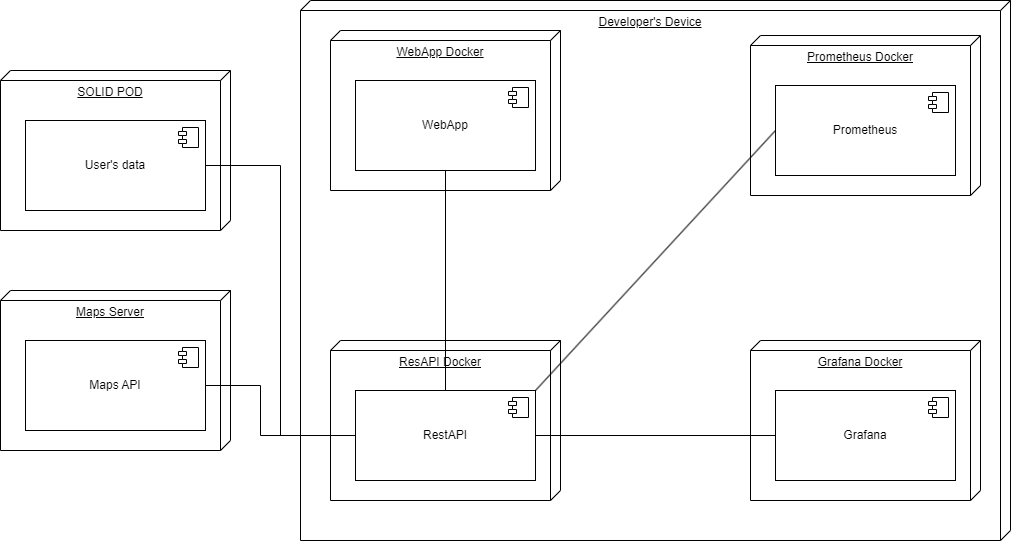

The diagram above was exported from draw.io. Its source (the exported page's mxGraphModel, read from the mxfile embedded in the PNG):
<mxGraphModel dx="1415" dy="804" grid="1" gridSize="10" guides="1" tooltips="1" connect="1" arrows="1" fold="1" page="1" pageScale="1" pageWidth="2336" pageHeight="1654" math="0" shadow="0">
  <root>
    <mxCell id="0" />
    <mxCell id="1" parent="0" />
    <mxCell id="RbarNLy3lY0XOWOLrZF4-8" value="Developer's Device" style="verticalAlign=top;align=center;spacingTop=8;spacingLeft=2;spacingRight=12;shape=cube;size=10;direction=south;fontStyle=4;html=1;whiteSpace=wrap;" vertex="1" parent="1">
      <mxGeometry x="520" y="290" width="710" height="540" as="geometry" />
    </mxCell>
    <mxCell id="RbarNLy3lY0XOWOLrZF4-12" value="ResAPI Docker" style="verticalAlign=top;align=center;spacingTop=8;spacingLeft=2;spacingRight=12;shape=cube;size=10;direction=south;fontStyle=4;html=1;whiteSpace=wrap;" vertex="1" parent="1">
      <mxGeometry x="550" y="630" width="230" height="160" as="geometry" />
    </mxCell>
    <mxCell id="RbarNLy3lY0XOWOLrZF4-2" value="SOLID POD" style="verticalAlign=top;align=center;spacingTop=8;spacingLeft=2;spacingRight=12;shape=cube;size=10;direction=south;fontStyle=4;html=1;whiteSpace=wrap;" vertex="1" parent="1">
      <mxGeometry x="220" y="360" width="230" height="160" as="geometry" />
    </mxCell>
    <mxCell id="RbarNLy3lY0XOWOLrZF4-3" value="User's data" style="html=1;dropTarget=0;whiteSpace=wrap;" vertex="1" parent="1">
      <mxGeometry x="245" y="410" width="180" height="90" as="geometry" />
    </mxCell>
    <mxCell id="RbarNLy3lY0XOWOLrZF4-4" value="" style="shape=module;jettyWidth=8;jettyHeight=4;" vertex="1" parent="RbarNLy3lY0XOWOLrZF4-3">
      <mxGeometry x="1" width="20" height="20" relative="1" as="geometry">
        <mxPoint x="-27" y="7" as="offset" />
      </mxGeometry>
    </mxCell>
    <mxCell id="RbarNLy3lY0XOWOLrZF4-5" value="Maps Server" style="verticalAlign=top;align=center;spacingTop=8;spacingLeft=2;spacingRight=12;shape=cube;size=10;direction=south;fontStyle=4;html=1;whiteSpace=wrap;" vertex="1" parent="1">
      <mxGeometry x="220" y="580" width="230" height="160" as="geometry" />
    </mxCell>
    <mxCell id="RbarNLy3lY0XOWOLrZF4-6" value="Maps API" style="html=1;dropTarget=0;whiteSpace=wrap;" vertex="1" parent="1">
      <mxGeometry x="245" y="630" width="180" height="90" as="geometry" />
    </mxCell>
    <mxCell id="RbarNLy3lY0XOWOLrZF4-7" value="" style="shape=module;jettyWidth=8;jettyHeight=4;" vertex="1" parent="RbarNLy3lY0XOWOLrZF4-6">
      <mxGeometry x="1" width="20" height="20" relative="1" as="geometry">
        <mxPoint x="-27" y="7" as="offset" />
      </mxGeometry>
    </mxCell>
    <mxCell id="RbarNLy3lY0XOWOLrZF4-9" value="WebApp Docker" style="verticalAlign=top;align=center;spacingTop=8;spacingLeft=2;spacingRight=12;shape=cube;size=10;direction=south;fontStyle=4;html=1;whiteSpace=wrap;" vertex="1" parent="1">
      <mxGeometry x="550" y="320" width="230" height="160" as="geometry" />
    </mxCell>
    <mxCell id="RbarNLy3lY0XOWOLrZF4-10" value="WebApp" style="html=1;dropTarget=0;whiteSpace=wrap;" vertex="1" parent="1">
      <mxGeometry x="575" y="370" width="180" height="90" as="geometry" />
    </mxCell>
    <mxCell id="RbarNLy3lY0XOWOLrZF4-11" value="" style="shape=module;jettyWidth=8;jettyHeight=4;" vertex="1" parent="RbarNLy3lY0XOWOLrZF4-10">
      <mxGeometry x="1" width="20" height="20" relative="1" as="geometry">
        <mxPoint x="-27" y="7" as="offset" />
      </mxGeometry>
    </mxCell>
    <mxCell id="RbarNLy3lY0XOWOLrZF4-13" value="RestAPI" style="html=1;dropTarget=0;whiteSpace=wrap;" vertex="1" parent="1">
      <mxGeometry x="575" y="680" width="180" height="90" as="geometry" />
    </mxCell>
    <mxCell id="RbarNLy3lY0XOWOLrZF4-14" value="" style="shape=module;jettyWidth=8;jettyHeight=4;" vertex="1" parent="RbarNLy3lY0XOWOLrZF4-13">
      <mxGeometry x="1" width="20" height="20" relative="1" as="geometry">
        <mxPoint x="-27" y="7" as="offset" />
      </mxGeometry>
    </mxCell>
    <mxCell id="RbarNLy3lY0XOWOLrZF4-15" value="Prometheus Docker" style="verticalAlign=top;align=center;spacingTop=8;spacingLeft=2;spacingRight=12;shape=cube;size=10;direction=south;fontStyle=4;html=1;whiteSpace=wrap;" vertex="1" parent="1">
      <mxGeometry x="970" y="325" width="230" height="160" as="geometry" />
    </mxCell>
    <mxCell id="RbarNLy3lY0XOWOLrZF4-16" value="Prometheus" style="html=1;dropTarget=0;whiteSpace=wrap;" vertex="1" parent="1">
      <mxGeometry x="995" y="375" width="180" height="90" as="geometry" />
    </mxCell>
    <mxCell id="RbarNLy3lY0XOWOLrZF4-17" value="" style="shape=module;jettyWidth=8;jettyHeight=4;" vertex="1" parent="RbarNLy3lY0XOWOLrZF4-16">
      <mxGeometry x="1" width="20" height="20" relative="1" as="geometry">
        <mxPoint x="-27" y="7" as="offset" />
      </mxGeometry>
    </mxCell>
    <mxCell id="RbarNLy3lY0XOWOLrZF4-18" value="Grafana Docker" style="verticalAlign=top;align=center;spacingTop=8;spacingLeft=2;spacingRight=12;shape=cube;size=10;direction=south;fontStyle=4;html=1;whiteSpace=wrap;" vertex="1" parent="1">
      <mxGeometry x="970" y="630" width="230" height="160" as="geometry" />
    </mxCell>
    <mxCell id="RbarNLy3lY0XOWOLrZF4-19" value="Grafana" style="html=1;dropTarget=0;whiteSpace=wrap;" vertex="1" parent="1">
      <mxGeometry x="995" y="680" width="180" height="90" as="geometry" />
    </mxCell>
    <mxCell id="RbarNLy3lY0XOWOLrZF4-20" value="" style="shape=module;jettyWidth=8;jettyHeight=4;" vertex="1" parent="RbarNLy3lY0XOWOLrZF4-19">
      <mxGeometry x="1" width="20" height="20" relative="1" as="geometry">
        <mxPoint x="-27" y="7" as="offset" />
      </mxGeometry>
    </mxCell>
    <mxCell id="RbarNLy3lY0XOWOLrZF4-24" value="" style="endArrow=none;html=1;rounded=0;entryX=1;entryY=0.5;entryDx=0;entryDy=0;exitX=0;exitY=0.5;exitDx=0;exitDy=0;" edge="1" parent="1" source="RbarNLy3lY0XOWOLrZF4-13" target="RbarNLy3lY0XOWOLrZF4-3">
      <mxGeometry width="50" height="50" relative="1" as="geometry">
        <mxPoint x="1060" y="610" as="sourcePoint" />
        <mxPoint x="1110" y="560" as="targetPoint" />
        <Array as="points">
          <mxPoint x="500" y="725" />
          <mxPoint x="500" y="455" />
        </Array>
      </mxGeometry>
    </mxCell>
    <mxCell id="RbarNLy3lY0XOWOLrZF4-25" value="" style="endArrow=none;html=1;rounded=0;entryX=1;entryY=0.5;entryDx=0;entryDy=0;exitX=0;exitY=0.5;exitDx=0;exitDy=0;" edge="1" parent="1" source="RbarNLy3lY0XOWOLrZF4-13" target="RbarNLy3lY0XOWOLrZF4-6">
      <mxGeometry width="50" height="50" relative="1" as="geometry">
        <mxPoint x="575" y="735" as="sourcePoint" />
        <mxPoint x="435" y="465" as="targetPoint" />
        <Array as="points">
          <mxPoint x="480" y="725" />
          <mxPoint x="480" y="675" />
        </Array>
      </mxGeometry>
    </mxCell>
    <mxCell id="RbarNLy3lY0XOWOLrZF4-27" value="" style="endArrow=none;html=1;rounded=0;entryX=0.5;entryY=1;entryDx=0;entryDy=0;exitX=0.5;exitY=0;exitDx=0;exitDy=0;" edge="1" parent="1" source="RbarNLy3lY0XOWOLrZF4-13" target="RbarNLy3lY0XOWOLrZF4-10">
      <mxGeometry width="50" height="50" relative="1" as="geometry">
        <mxPoint x="650" y="590" as="sourcePoint" />
        <mxPoint x="700" y="540" as="targetPoint" />
      </mxGeometry>
    </mxCell>
    <mxCell id="RbarNLy3lY0XOWOLrZF4-28" value="" style="endArrow=none;html=1;rounded=0;exitX=1;exitY=0.5;exitDx=0;exitDy=0;entryX=0;entryY=0.5;entryDx=0;entryDy=0;" edge="1" parent="1" source="RbarNLy3lY0XOWOLrZF4-13" target="RbarNLy3lY0XOWOLrZF4-19">
      <mxGeometry width="50" height="50" relative="1" as="geometry">
        <mxPoint x="800" y="590" as="sourcePoint" />
        <mxPoint x="850" y="540" as="targetPoint" />
      </mxGeometry>
    </mxCell>
    <mxCell id="RbarNLy3lY0XOWOLrZF4-29" value="" style="endArrow=none;html=1;rounded=0;entryX=0;entryY=0.5;entryDx=0;entryDy=0;exitX=1;exitY=0;exitDx=0;exitDy=0;" edge="1" parent="1" source="RbarNLy3lY0XOWOLrZF4-13" target="RbarNLy3lY0XOWOLrZF4-16">
      <mxGeometry width="50" height="50" relative="1" as="geometry">
        <mxPoint x="840" y="590" as="sourcePoint" />
        <mxPoint x="890" y="540" as="targetPoint" />
      </mxGeometry>
    </mxCell>
  </root>
</mxGraphModel>